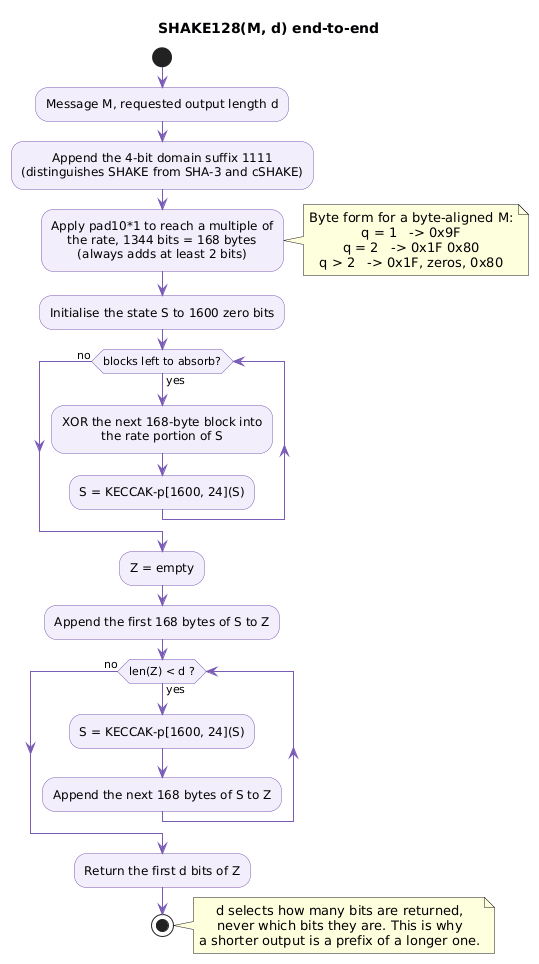

The diagram above was rendered by PlantUML. Its source (embedded in the PNG):
@startuml
title SHAKE128(M, d) end-to-end
skinparam shadowing false
skinparam defaultTextAlignment center
skinparam ArrowColor #7A5BB5
skinparam activity {
  BackgroundColor #F3EEFB
  BorderColor #7A5BB5
  DiamondBackgroundColor #F3EEFB
  DiamondBorderColor #7A5BB5
}

start
:Message M, requested output length d;
:Append the 4-bit domain suffix 1111\n(distinguishes SHAKE from SHA-3 and cSHAKE);
:Apply pad10*1 to reach a multiple of\nthe rate, 1344 bits = 168 bytes\n(always adds at least 2 bits);
note right
  Byte form for a byte-aligned M:
  q = 1   -> 0x9F
  q = 2   -> 0x1F 0x80
  q > 2   -> 0x1F, zeros, 0x80
end note
:Initialise the state S to 1600 zero bits;
while (blocks left to absorb?) is (yes)
  :XOR the next 168-byte block into\nthe rate portion of S;
  :S = KECCAK-p[1600, 24](S);
endwhile (no)
:Z = empty;
:Append the first 168 bytes of S to Z;
while (len(Z) < d ?) is (yes)
  :S = KECCAK-p[1600, 24](S);
  :Append the next 168 bytes of S to Z;
endwhile (no)
:Return the first d bits of Z;
stop

note right
  d selects how many bits are returned,
  never which bits they are. This is why
  a shorter output is a prefix of a longer one.
end note
@enduml